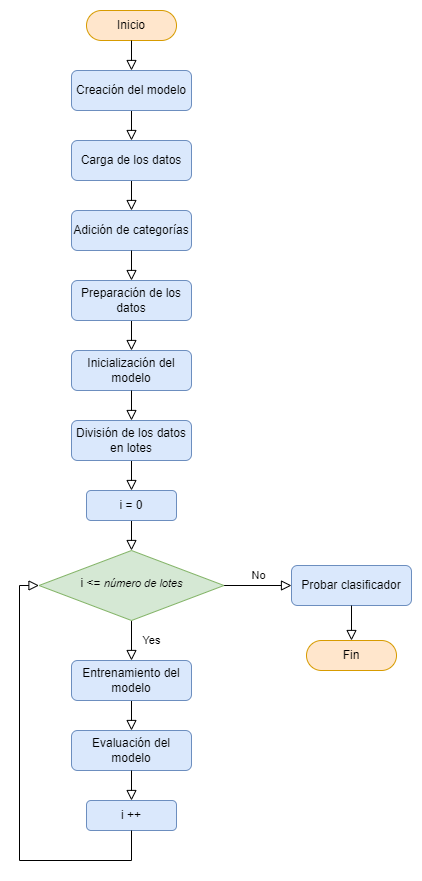

The diagram above was exported from draw.io. Its source (the exported page's mxGraphModel, read from the mxfile embedded in the PNG):
<mxGraphModel dx="875" dy="475" grid="1" gridSize="10" guides="1" tooltips="1" connect="1" arrows="1" fold="1" page="1" pageScale="1" pageWidth="827" pageHeight="1169" math="0" shadow="0">
  <root>
    <mxCell id="WIyWlLk6GJQsqaUBKTNV-0" />
    <mxCell id="WIyWlLk6GJQsqaUBKTNV-1" parent="WIyWlLk6GJQsqaUBKTNV-0" />
    <mxCell id="WIyWlLk6GJQsqaUBKTNV-2" value="" style="rounded=0;html=1;jettySize=auto;orthogonalLoop=1;fontSize=11;endArrow=block;endFill=0;endSize=8;strokeWidth=1;shadow=0;labelBackgroundColor=none;edgeStyle=orthogonalEdgeStyle;" parent="WIyWlLk6GJQsqaUBKTNV-1" source="WIyWlLk6GJQsqaUBKTNV-3" target="PcTJyqfr5gHfXZ5-50ZE-2" edge="1">
      <mxGeometry relative="1" as="geometry">
        <mxPoint x="220" y="150" as="targetPoint" />
        <Array as="points" />
      </mxGeometry>
    </mxCell>
    <mxCell id="WIyWlLk6GJQsqaUBKTNV-3" value="Creación del modelo" style="rounded=1;whiteSpace=wrap;html=1;fontSize=12;glass=0;strokeWidth=1;shadow=0;fillColor=#dae8fc;strokeColor=#6c8ebf;" parent="WIyWlLk6GJQsqaUBKTNV-1" vertex="1">
      <mxGeometry x="160" y="80" width="120" height="40" as="geometry" />
    </mxCell>
    <mxCell id="PcTJyqfr5gHfXZ5-50ZE-1" value="" style="rounded=0;html=1;jettySize=auto;orthogonalLoop=1;fontSize=11;endArrow=block;endFill=0;endSize=8;strokeWidth=1;shadow=0;labelBackgroundColor=none;edgeStyle=orthogonalEdgeStyle;" edge="1" parent="WIyWlLk6GJQsqaUBKTNV-1" source="PcTJyqfr5gHfXZ5-50ZE-2" target="PcTJyqfr5gHfXZ5-50ZE-3">
      <mxGeometry relative="1" as="geometry">
        <mxPoint x="220" y="260" as="targetPoint" />
        <Array as="points" />
      </mxGeometry>
    </mxCell>
    <mxCell id="PcTJyqfr5gHfXZ5-50ZE-2" value="Carga de los datos" style="rounded=1;whiteSpace=wrap;html=1;fontSize=12;glass=0;strokeWidth=1;shadow=0;fillColor=#dae8fc;strokeColor=#6c8ebf;" vertex="1" parent="WIyWlLk6GJQsqaUBKTNV-1">
      <mxGeometry x="160" y="150" width="120" height="40" as="geometry" />
    </mxCell>
    <mxCell id="PcTJyqfr5gHfXZ5-50ZE-3" value="Adición de categorías" style="rounded=1;whiteSpace=wrap;html=1;fontSize=12;glass=0;strokeWidth=1;shadow=0;fillColor=#dae8fc;strokeColor=#6c8ebf;" vertex="1" parent="WIyWlLk6GJQsqaUBKTNV-1">
      <mxGeometry x="160" y="220" width="120" height="40" as="geometry" />
    </mxCell>
    <mxCell id="PcTJyqfr5gHfXZ5-50ZE-4" value="" style="rounded=0;html=1;jettySize=auto;orthogonalLoop=1;fontSize=11;endArrow=block;endFill=0;endSize=8;strokeWidth=1;shadow=0;labelBackgroundColor=none;edgeStyle=orthogonalEdgeStyle;" edge="1" parent="WIyWlLk6GJQsqaUBKTNV-1" source="PcTJyqfr5gHfXZ5-50ZE-5" target="PcTJyqfr5gHfXZ5-50ZE-8">
      <mxGeometry relative="1" as="geometry">
        <mxPoint x="220" y="360" as="targetPoint" />
        <Array as="points" />
      </mxGeometry>
    </mxCell>
    <mxCell id="PcTJyqfr5gHfXZ5-50ZE-5" value="Preparación de los datos" style="rounded=1;whiteSpace=wrap;html=1;fontSize=12;glass=0;strokeWidth=1;shadow=0;fillColor=#dae8fc;strokeColor=#6c8ebf;" vertex="1" parent="WIyWlLk6GJQsqaUBKTNV-1">
      <mxGeometry x="160" y="290" width="120" height="40" as="geometry" />
    </mxCell>
    <mxCell id="PcTJyqfr5gHfXZ5-50ZE-6" value="" style="rounded=0;html=1;jettySize=auto;orthogonalLoop=1;fontSize=11;endArrow=block;endFill=0;endSize=8;strokeWidth=1;shadow=0;labelBackgroundColor=none;edgeStyle=orthogonalEdgeStyle;" edge="1" parent="WIyWlLk6GJQsqaUBKTNV-1" source="PcTJyqfr5gHfXZ5-50ZE-3" target="PcTJyqfr5gHfXZ5-50ZE-5">
      <mxGeometry relative="1" as="geometry">
        <mxPoint x="219.5" y="290" as="targetPoint" />
        <Array as="points" />
        <mxPoint x="219.5" y="260" as="sourcePoint" />
      </mxGeometry>
    </mxCell>
    <mxCell id="PcTJyqfr5gHfXZ5-50ZE-7" value="" style="rounded=0;html=1;jettySize=auto;orthogonalLoop=1;fontSize=11;endArrow=block;endFill=0;endSize=8;strokeWidth=1;shadow=0;labelBackgroundColor=none;edgeStyle=orthogonalEdgeStyle;" edge="1" parent="WIyWlLk6GJQsqaUBKTNV-1" source="PcTJyqfr5gHfXZ5-50ZE-16" target="PcTJyqfr5gHfXZ5-50ZE-10">
      <mxGeometry relative="1" as="geometry">
        <mxPoint x="220" y="440" as="targetPoint" />
        <Array as="points" />
        <mxPoint x="220" y="610" as="sourcePoint" />
      </mxGeometry>
    </mxCell>
    <mxCell id="PcTJyqfr5gHfXZ5-50ZE-8" value="Inicialización del modelo" style="rounded=1;whiteSpace=wrap;html=1;fontSize=12;glass=0;strokeWidth=1;shadow=0;fillColor=#dae8fc;strokeColor=#6c8ebf;" vertex="1" parent="WIyWlLk6GJQsqaUBKTNV-1">
      <mxGeometry x="160" y="360" width="120" height="40" as="geometry" />
    </mxCell>
    <mxCell id="PcTJyqfr5gHfXZ5-50ZE-9" value="" style="rounded=0;html=1;jettySize=auto;orthogonalLoop=1;fontSize=11;endArrow=block;endFill=0;endSize=8;strokeWidth=1;shadow=0;labelBackgroundColor=none;edgeStyle=orthogonalEdgeStyle;" edge="1" parent="WIyWlLk6GJQsqaUBKTNV-1" source="PcTJyqfr5gHfXZ5-50ZE-10" target="PcTJyqfr5gHfXZ5-50ZE-13">
      <mxGeometry relative="1" as="geometry">
        <mxPoint x="220" y="570" as="targetPoint" />
        <Array as="points" />
      </mxGeometry>
    </mxCell>
    <mxCell id="PcTJyqfr5gHfXZ5-50ZE-10" value="i = 0" style="rounded=1;whiteSpace=wrap;html=1;fontSize=12;glass=0;strokeWidth=1;shadow=0;fillColor=#dae8fc;strokeColor=#6c8ebf;" vertex="1" parent="WIyWlLk6GJQsqaUBKTNV-1">
      <mxGeometry x="175" y="500" width="90" height="30" as="geometry" />
    </mxCell>
    <mxCell id="PcTJyqfr5gHfXZ5-50ZE-11" value="Yes" style="rounded=0;html=1;jettySize=auto;orthogonalLoop=1;fontSize=11;endArrow=block;endFill=0;endSize=8;strokeWidth=1;shadow=0;labelBackgroundColor=none;edgeStyle=orthogonalEdgeStyle;" edge="1" parent="WIyWlLk6GJQsqaUBKTNV-1" source="PcTJyqfr5gHfXZ5-50ZE-13" target="PcTJyqfr5gHfXZ5-50ZE-18">
      <mxGeometry y="20" relative="1" as="geometry">
        <mxPoint as="offset" />
        <mxPoint x="220" y="660" as="targetPoint" />
        <Array as="points" />
      </mxGeometry>
    </mxCell>
    <mxCell id="PcTJyqfr5gHfXZ5-50ZE-12" value="No" style="edgeStyle=orthogonalEdgeStyle;rounded=0;html=1;jettySize=auto;orthogonalLoop=1;fontSize=11;endArrow=block;endFill=0;endSize=8;strokeWidth=1;shadow=0;labelBackgroundColor=none;" edge="1" parent="WIyWlLk6GJQsqaUBKTNV-1" source="PcTJyqfr5gHfXZ5-50ZE-13" target="PcTJyqfr5gHfXZ5-50ZE-14">
      <mxGeometry y="10" relative="1" as="geometry">
        <mxPoint as="offset" />
      </mxGeometry>
    </mxCell>
    <mxCell id="PcTJyqfr5gHfXZ5-50ZE-13" value="i &amp;lt;=&amp;nbsp;&lt;i&gt;&lt;font style=&quot;font-size: 11px;&quot;&gt;número de lotes&lt;/font&gt;&lt;/i&gt;" style="rhombus;whiteSpace=wrap;html=1;shadow=0;fontFamily=Helvetica;fontSize=12;align=center;strokeWidth=1;spacing=6;spacingTop=-4;fillColor=#d5e8d4;strokeColor=#82b366;" vertex="1" parent="WIyWlLk6GJQsqaUBKTNV-1">
      <mxGeometry x="127.5" y="560" width="185" height="70" as="geometry" />
    </mxCell>
    <mxCell id="PcTJyqfr5gHfXZ5-50ZE-14" value="Probar clasificador" style="rounded=1;whiteSpace=wrap;html=1;fontSize=12;glass=0;strokeWidth=1;shadow=0;fillColor=#dae8fc;strokeColor=#6c8ebf;" vertex="1" parent="WIyWlLk6GJQsqaUBKTNV-1">
      <mxGeometry x="380" y="575" width="120" height="40" as="geometry" />
    </mxCell>
    <mxCell id="PcTJyqfr5gHfXZ5-50ZE-15" value="" style="rounded=0;html=1;jettySize=auto;orthogonalLoop=1;fontSize=11;endArrow=block;endFill=0;endSize=8;strokeWidth=1;shadow=0;labelBackgroundColor=none;edgeStyle=orthogonalEdgeStyle;" edge="1" parent="WIyWlLk6GJQsqaUBKTNV-1" target="PcTJyqfr5gHfXZ5-50ZE-16" source="PcTJyqfr5gHfXZ5-50ZE-8">
      <mxGeometry relative="1" as="geometry">
        <mxPoint x="220" y="430" as="targetPoint" />
        <Array as="points" />
        <mxPoint x="220" y="400" as="sourcePoint" />
      </mxGeometry>
    </mxCell>
    <mxCell id="PcTJyqfr5gHfXZ5-50ZE-16" value="División de los datos en lotes" style="rounded=1;whiteSpace=wrap;html=1;fontSize=12;glass=0;strokeWidth=1;shadow=0;fillColor=#dae8fc;strokeColor=#6c8ebf;" vertex="1" parent="WIyWlLk6GJQsqaUBKTNV-1">
      <mxGeometry x="160" y="430" width="120" height="40" as="geometry" />
    </mxCell>
    <mxCell id="PcTJyqfr5gHfXZ5-50ZE-17" value="" style="rounded=0;html=1;jettySize=auto;orthogonalLoop=1;fontSize=11;endArrow=block;endFill=0;endSize=8;strokeWidth=1;shadow=0;labelBackgroundColor=none;edgeStyle=orthogonalEdgeStyle;" edge="1" parent="WIyWlLk6GJQsqaUBKTNV-1" source="PcTJyqfr5gHfXZ5-50ZE-18" target="PcTJyqfr5gHfXZ5-50ZE-24">
      <mxGeometry relative="1" as="geometry">
        <mxPoint x="220" y="740" as="targetPoint" />
        <Array as="points" />
        <mxPoint x="220" y="840" as="sourcePoint" />
      </mxGeometry>
    </mxCell>
    <mxCell id="PcTJyqfr5gHfXZ5-50ZE-18" value="Entrenamiento del modelo" style="rounded=1;whiteSpace=wrap;html=1;fontSize=12;glass=0;strokeWidth=1;shadow=0;fillColor=#dae8fc;strokeColor=#6c8ebf;" vertex="1" parent="WIyWlLk6GJQsqaUBKTNV-1">
      <mxGeometry x="160" y="670" width="120" height="40" as="geometry" />
    </mxCell>
    <mxCell id="PcTJyqfr5gHfXZ5-50ZE-20" value="i ++" style="rounded=1;whiteSpace=wrap;html=1;fontSize=12;glass=0;strokeWidth=1;shadow=0;fillColor=#dae8fc;strokeColor=#6c8ebf;" vertex="1" parent="WIyWlLk6GJQsqaUBKTNV-1">
      <mxGeometry x="175" y="810" width="90" height="30" as="geometry" />
    </mxCell>
    <mxCell id="PcTJyqfr5gHfXZ5-50ZE-24" value="Evaluación del modelo" style="rounded=1;whiteSpace=wrap;html=1;fontSize=12;glass=0;strokeWidth=1;shadow=0;fillColor=#dae8fc;strokeColor=#6c8ebf;" vertex="1" parent="WIyWlLk6GJQsqaUBKTNV-1">
      <mxGeometry x="160" y="740" width="120" height="40" as="geometry" />
    </mxCell>
    <mxCell id="PcTJyqfr5gHfXZ5-50ZE-25" value="" style="rounded=0;html=1;jettySize=auto;orthogonalLoop=1;fontSize=11;endArrow=block;endFill=0;endSize=8;strokeWidth=1;shadow=0;labelBackgroundColor=none;edgeStyle=orthogonalEdgeStyle;" edge="1" parent="WIyWlLk6GJQsqaUBKTNV-1" source="PcTJyqfr5gHfXZ5-50ZE-24" target="PcTJyqfr5gHfXZ5-50ZE-20">
      <mxGeometry relative="1" as="geometry">
        <mxPoint x="230" y="813" as="targetPoint" />
        <Array as="points" />
        <mxPoint x="230" y="783" as="sourcePoint" />
      </mxGeometry>
    </mxCell>
    <mxCell id="PcTJyqfr5gHfXZ5-50ZE-27" value="" style="rounded=0;html=1;jettySize=auto;orthogonalLoop=1;fontSize=11;endArrow=block;endFill=0;endSize=8;strokeWidth=1;shadow=0;labelBackgroundColor=none;edgeStyle=orthogonalEdgeStyle;entryX=0;entryY=0.5;entryDx=0;entryDy=0;" edge="1" parent="WIyWlLk6GJQsqaUBKTNV-1" source="PcTJyqfr5gHfXZ5-50ZE-20" target="PcTJyqfr5gHfXZ5-50ZE-13">
      <mxGeometry relative="1" as="geometry">
        <mxPoint x="230" y="887" as="targetPoint" />
        <Array as="points">
          <mxPoint x="220" y="870" />
          <mxPoint x="108" y="870" />
          <mxPoint x="108" y="595" />
        </Array>
        <mxPoint x="230" y="857" as="sourcePoint" />
      </mxGeometry>
    </mxCell>
    <mxCell id="PcTJyqfr5gHfXZ5-50ZE-28" value="Inicio" style="rounded=1;whiteSpace=wrap;html=1;fontSize=12;glass=0;strokeWidth=1;shadow=0;fillColor=#ffe6cc;strokeColor=#d79b00;arcSize=50;" vertex="1" parent="WIyWlLk6GJQsqaUBKTNV-1">
      <mxGeometry x="175" y="20" width="90" height="30" as="geometry" />
    </mxCell>
    <mxCell id="PcTJyqfr5gHfXZ5-50ZE-29" value="" style="rounded=0;html=1;jettySize=auto;orthogonalLoop=1;fontSize=11;endArrow=block;endFill=0;endSize=8;strokeWidth=1;shadow=0;labelBackgroundColor=none;edgeStyle=orthogonalEdgeStyle;" edge="1" parent="WIyWlLk6GJQsqaUBKTNV-1" source="PcTJyqfr5gHfXZ5-50ZE-28" target="WIyWlLk6GJQsqaUBKTNV-3">
      <mxGeometry relative="1" as="geometry">
        <mxPoint x="230" y="52" as="sourcePoint" />
        <mxPoint x="230" y="82" as="targetPoint" />
        <Array as="points" />
      </mxGeometry>
    </mxCell>
    <mxCell id="PcTJyqfr5gHfXZ5-50ZE-30" value="Fin" style="rounded=1;whiteSpace=wrap;html=1;fontSize=12;glass=0;strokeWidth=1;shadow=0;fillColor=#ffe6cc;strokeColor=#d79b00;arcSize=50;" vertex="1" parent="WIyWlLk6GJQsqaUBKTNV-1">
      <mxGeometry x="395" y="650" width="90" height="30" as="geometry" />
    </mxCell>
    <mxCell id="PcTJyqfr5gHfXZ5-50ZE-31" value="" style="rounded=0;html=1;jettySize=auto;orthogonalLoop=1;fontSize=11;endArrow=block;endFill=0;endSize=8;strokeWidth=1;shadow=0;labelBackgroundColor=none;edgeStyle=orthogonalEdgeStyle;" edge="1" parent="WIyWlLk6GJQsqaUBKTNV-1" source="PcTJyqfr5gHfXZ5-50ZE-14" target="PcTJyqfr5gHfXZ5-50ZE-30">
      <mxGeometry relative="1" as="geometry">
        <mxPoint x="313" y="820" as="targetPoint" />
        <Array as="points" />
        <mxPoint x="313" y="790" as="sourcePoint" />
      </mxGeometry>
    </mxCell>
  </root>
</mxGraphModel>